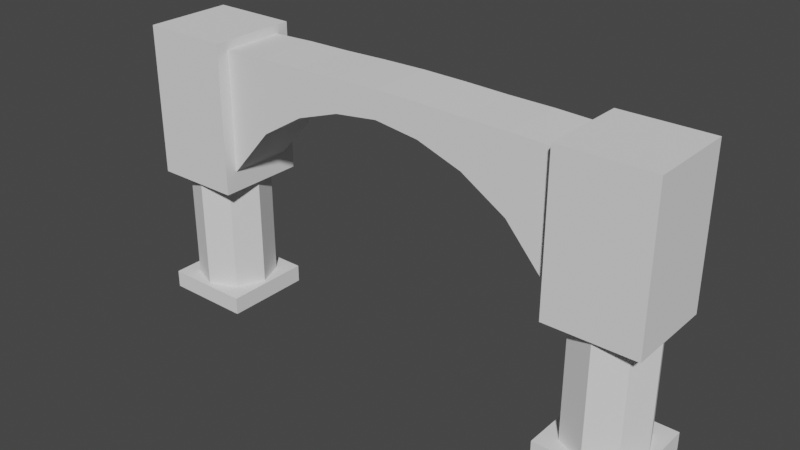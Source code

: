 # Source: pillar_ornate.blend  (saved by Blender 2.93.21; exported with 4.5.12 LTS)
import bpy
from mathutils import Matrix  # noqa: F401  (used for matrix-valued properties, if any)

bpy.ops.wm.read_factory_settings(use_empty=True)
scene = bpy.context.scene
scene.name = 'Scene'

# ---- collections
col_collection = bpy.data.collections.new('Collection'); scene.collection.children.link(col_collection)

# ---- world
world_world = bpy.data.worlds.new('World'); scene.world = world_world
world_world.use_nodes = True; world_world.node_tree.nodes.clear()
_N = world_world.node_tree.nodes; _L = world_world.node_tree.links
n0 = _N.new('ShaderNodeOutputWorld'); n0.name = 'World Output'; n0.location = (300, 300)
n1 = _N.new('ShaderNodeBackground'); n1.name = 'Background'; n1.location = (10, 300)
n1.inputs[0].default_value = (0.05088, 0.05088, 0.05088, 1.0)
_L.new(n1.outputs[0], n0.inputs[0])
n0.is_active_output = True
world_world.color = (0.05088, 0.05088, 0.05088)
world_world.use_sun_shadow = False
world_world.sun_shadow_jitter_overblur = 0.0

# ---- meshes
me_cube_001 = bpy.data.meshes.new('Cube.001')
me_cube_001.from_pydata([(-3.0, -0.5, -0.25), (-3.0, -0.5, -0.05), (-3.0, 0.5, -0.25), (-3.0, 0.5, -0.05), (-2.0, -0.5, -0.25), (-2.0, -0.5, -0.05), (-2.0, 0.5, -0.25), (-2.0, 0.5, -0.05), (-2.5, 0.4487, -0.05066), (-2.5, 0.4487, 1.251), (-2.183, 0.3173, -0.05066), (-2.183, 0.3173, 1.251), (-2.051, -2.038e-08, -0.05066), (-2.051, -2.038e-08, 1.251), (-2.183, -0.3173, -0.05066), (-2.183, -0.3173, 1.251), (-2.5, -0.4487, -0.05066), (-2.5, -0.4487, 1.251), (-2.817, -0.3173, -0.05066), (-2.817, -0.3173, 1.251), (-2.949, 4.587e-09, -0.05066), (-2.949, 4.587e-09, 1.251), (-2.817, 0.3173, -0.05066), (-2.817, 0.3173, 1.251), (-3.0, -0.5, 1.25), (-3.0, -0.5, 1.45), (-3.0, 0.5, 1.25), (-3.0, 0.5, 1.45), (-2.0, -0.5, 1.25), (-2.0, -0.3583, 1.478), (-2.0, 0.5, 1.25), (-2.0, 0.3583, 1.478), (-3.0, -0.5, 2.2), (-3.0, 0.5, 2.2), (-2.0, 0.3583, 2.172), (-2.0, -0.3583, 2.172), (-2.0, 0.5, 1.45), (-2.0, -0.5, 1.45), (-2.0, 0.5, 2.2), (-2.0, -0.5, 2.2), (-2.0, 0.3583, 1.478), (-2.0, -0.3583, 1.478), (-2.0, 0.3583, 2.849), (-2.0, -0.3583, 2.849), (0.0, 0.3583, 2.59), (0.0, -0.3583, 2.59), (0.0, 0.3583, 2.893), (0.0, -0.3583, 2.893), (-1.0, 0.3583, 2.872), (-1.0, 0.3583, 2.354), (-1.0, -0.3583, 2.354), (-1.0, -0.3583, 2.872), (-0.5, 0.3583, 2.886), (-0.5, 0.3583, 2.526), (-0.5, -0.3583, 2.526), (-0.5, -0.3583, 2.886), (-1.5, 0.3583, 2.049), (-1.5, -0.3583, 2.049), (-1.5, -0.3583, 2.867), (-1.5, 0.3583, 2.867), (-3.0, -0.5, 2.95), (-3.0, 0.5, 2.95), (-2.0, 0.5, 2.95), (-2.0, -0.5, 2.95)], [], [(0, 1, 3, 2), (2, 3, 7, 6), (6, 7, 5, 4), (4, 5, 1, 0), (2, 6, 4, 0), (7, 3, 1, 5), (8, 9, 11, 10), (10, 11, 13, 12), (12, 13, 15, 14), (14, 15, 17, 16), (16, 17, 19, 18), (18, 19, 21, 20), (11, 9, 23, 21, 19, 17, 15, 13), (20, 21, 23, 22), (22, 23, 9, 8), (8, 10, 12, 14, 16, 18, 20, 22), (24, 25, 27, 26), (26, 27, 36, 30), (30, 36, 37, 28), (28, 37, 25, 24), (26, 30, 28, 24), (36, 27, 33, 38), (32, 39, 63, 60), (35, 29, 41, 43), (27, 25, 32, 33), (25, 37, 39, 32), (31, 29, 37, 36), (35, 34, 38, 39), (34, 31, 36, 38), (29, 35, 39, 37), (53, 52, 46, 44), (34, 35, 43, 42), (31, 34, 42, 40), (29, 31, 40, 41), (45, 44, 46, 47), (54, 53, 44, 45), (55, 54, 45, 47), (52, 55, 47, 46), (59, 58, 51, 48), (58, 57, 50, 51), (57, 56, 49, 50), (56, 59, 48, 49), (48, 51, 55, 52), (51, 50, 54, 55), (50, 49, 53, 54), (49, 48, 52, 53), (40, 42, 59, 56), (41, 40, 56, 57), (43, 41, 57, 58), (42, 43, 58, 59), (62, 61, 60, 63), (38, 33, 61, 62), (39, 38, 62, 63), (33, 32, 60, 61)])
_uv = me_cube_001.uv_layers.new(name='UVMap')
_uv.uv.foreach_set('vector', [0.9837, 0.1384, 0.9329, 0.1384, 0.9329, 0.01153, 0.9837, 0.01153, 0.9837, 0.2884, 0.9329, 0.2884, 0.9329, 0.1615, 0.9837, 0.1615, 0.5122, 0.9885, 0.4615, 0.9885, 0.4615, 0.8616, 0.5122, 0.8616, 0.9837, 0.4384, 0.9329, 0.4384, 0.9329, 0.3115, 0.9837, 0.3115, 0.692, 0.9464, 0.5653, 0.9464, 0.5653, 0.8195, 0.692, 0.8195, 0.8189, 0.5386, 0.9458, 0.5386, 0.9458, 0.6656, 0.8189, 0.6656, 0.7556, 0.3649, 0.7556, 0.6952, 0.7153, 0.6952, 0.7153, 0.3649, 0.4615, 0.7245, 0.4615, 0.3944, 0.5017, 0.3938, 0.5017, 0.7239, 0.5017, 0.7239, 0.5017, 0.3938, 0.542, 0.3944, 0.542, 0.7245, 0.7958, 0.01153, 0.7958, 0.3418, 0.7556, 0.3418, 0.7556, 0.01153, 0.7556, 0.01153, 0.7556, 0.3418, 0.7153, 0.3418, 0.7153, 0.01153, 0.6459, 0.4661, 0.6459, 0.7964, 0.6056, 0.7964, 0.6056, 0.4661, 0.1564, 0.8484, 0.1999, 0.8484, 0.2308, 0.8792, 0.2307, 0.9228, 0.1999, 0.9536, 0.1563, 0.9536, 0.1255, 0.9228, 0.1255, 0.8792, 0.6056, 0.4661, 0.6056, 0.7964, 0.5653, 0.7964, 0.5653, 0.4661, 0.7958, 0.3649, 0.7958, 0.6952, 0.7556, 0.6952, 0.7556, 0.3649, 0.7896, 0.8683, 0.8204, 0.899, 0.8204, 0.9426, 0.7896, 0.9735, 0.7461, 0.9735, 0.7153, 0.9428, 0.7153, 0.8992, 0.7461, 0.8683, 0.2884, 0.3938, 0.2884, 0.4445, 0.1615, 0.4445, 0.1615, 0.3938, 0.1384, 0.3938, 0.1384, 0.4445, 0.01153, 0.4445, 0.01153, 0.3938, 0.4384, 0.3938, 0.4384, 0.4445, 0.3115, 0.4445, 0.3115, 0.3938, 0.6922, 0.01153, 0.6922, 0.0623, 0.5653, 0.0623, 0.5653, 0.01153, 0.4382, 0.975, 0.3115, 0.975, 0.3115, 0.8481, 0.4382, 0.8481, 0.01153, 0.4445, 0.1384, 0.4445, 0.1384, 0.6349, 0.01153, 0.6349, 0.5653, 0.2527, 0.6922, 0.2527, 0.6922, 0.443, 0.5653, 0.443, 0.6689, 0.4661, 0.6689, 0.4661, 0.6689, 0.4661, 0.6689, 0.4661, 0.1615, 0.4445, 0.2884, 0.4445, 0.2884, 0.6349, 0.1615, 0.6349, 0.5653, 0.0623, 0.6922, 0.0623, 0.6922, 0.2527, 0.5653, 0.2527, 0.4204, 0.4517, 0.3295, 0.4517, 0.3115, 0.4445, 0.4384, 0.4445, 0.3295, 0.6276, 0.4204, 0.6276, 0.4384, 0.6347, 0.3115, 0.6347, 0.4204, 0.6276, 0.4204, 0.4517, 0.4384, 0.4445, 0.4384, 0.6347, 0.3295, 0.4517, 0.3295, 0.6276, 0.3115, 0.6347, 0.3115, 0.4445, 0.4788, 0.1048, 0.4788, 0.01337, 0.5423, 0.01153, 0.5423, 0.08854, 0.8652, 0.7183, 0.9562, 0.7183, 0.9562, 0.8902, 0.8652, 0.8902, 0.6689, 0.4661, 0.6689, 0.4661, 0.6689, 0.4661, 0.6689, 0.4661, 0.6689, 0.4661, 0.6689, 0.4661, 0.6689, 0.4661, 0.6689, 0.4661, 0.5384, 0.7475, 0.5384, 0.8385, 0.4615, 0.8385, 0.4615, 0.7475, 0.01153, 0.9144, 0.1025, 0.9144, 0.1025, 0.9788, 0.01153, 0.9788, 0.2019, 0.3689, 0.2019, 0.2774, 0.2654, 0.2937, 0.2654, 0.3707, 0.8189, 0.2021, 0.9098, 0.2021, 0.9098, 0.2656, 0.8189, 0.2656, 0.8189, 0.07508, 0.9098, 0.07508, 0.9098, 0.1386, 0.8189, 0.1386, 0.07499, 0.3639, 0.07499, 0.1565, 0.1384, 0.2339, 0.1384, 0.3654, 0.8189, 0.4358, 0.9098, 0.4358, 0.9098, 0.5156, 0.8189, 0.5156, 0.3519, 0.2258, 0.3519, 0.01831, 0.4153, 0.01687, 0.4153, 0.1483, 0.8189, 0.1386, 0.9098, 0.1386, 0.9098, 0.2021, 0.8189, 0.2021, 0.1384, 0.3654, 0.1384, 0.2339, 0.2019, 0.2774, 0.2019, 0.3689, 0.01153, 0.8484, 0.1025, 0.8484, 0.1025, 0.9144, 0.01153, 0.9144, 0.4153, 0.1483, 0.4153, 0.01687, 0.4788, 0.01337, 0.4788, 0.1048, 0.2884, 0.3707, 0.2884, 0.02282, 0.3519, 0.01831, 0.3519, 0.2258, 0.8189, 0.2886, 0.9098, 0.2886, 0.9098, 0.4358, 0.8189, 0.4358, 0.01153, 0.3594, 0.01153, 0.01153, 0.07499, 0.1565, 0.07499, 0.3639, 0.8189, 0.01153, 0.9098, 0.01153, 0.9098, 0.07508, 0.8189, 0.07508, 0.7153, 0.7183, 0.8422, 0.7183, 0.8422, 0.8452, 0.7153, 0.8452, 0.01153, 0.6349, 0.1384, 0.6349, 0.1384, 0.8253, 0.01153, 0.8253, 0.3115, 0.6347, 0.4384, 0.6347, 0.4384, 0.825, 0.3115, 0.825, 0.1615, 0.6349, 0.2884, 0.6349, 0.2884, 0.8253, 0.1615, 0.8253])
me_cube_001.use_remesh_fix_poles = True
me_cube_001.use_remesh_preserve_attributes = False
me_cube_001.update()

# ---- objects
ob_cube = bpy.data.objects.new('Cube', me_cube_001)

# ---- transforms, parenting, visibility, modifiers, constraints
ob_cube.location = (0.0, 0.0, 0.0)
_m = ob_cube.modifiers.new('Mirror', 'MIRROR')
_m.use_bisect_flip_axis = (True, False, False)

# ---- collection membership
col_collection.objects.link(ob_cube)

# ---- scene / render settings (as saved in the file)
scene.frame_start = 1; scene.frame_end = 250; scene.frame_set(1)
scene.render.engine = 'BLENDER_EEVEE_NEXT'
scene.cycles.use_denoising = False
scene.cycles.samples = 128
scene.cycles.sampling_pattern = 'TABULATED_SOBOL'
scene.cycles.use_adaptive_sampling = False
scene.cycles.use_light_tree = False
scene.view_settings.view_transform = 'Filmic'
bpy.context.view_layer.update()

# ---- added for rendering (the .blend has no active camera and no usable light): camera, sun
cam_auto = bpy.data.cameras.new('AutoCamera')
cam_auto.lens = 50.0
cam_auto.sensor_width = 36.0
cam_auto.clip_end = 1000.0
ob_auto_camera = bpy.data.objects.new('AutoCamera', cam_auto)
scene.collection.objects.link(ob_auto_camera)
ob_auto_camera.location = (6.35919, -7.63103, 6.43736)
ob_auto_camera.rotation_euler = (1.09748, -7.21219e-08, 0.694738)
scene.camera = ob_auto_camera
light_auto_sun = bpy.data.lights.new('AutoSun', 'SUN')
light_auto_sun.energy = 3.0
light_auto_sun.angle = 0.0523599
ob_auto_sun = bpy.data.objects.new('AutoSun', light_auto_sun)
scene.collection.objects.link(ob_auto_sun)
ob_auto_sun.rotation_euler = (0.872665, 0.174533, 0.523599)
bpy.context.view_layer.update()
